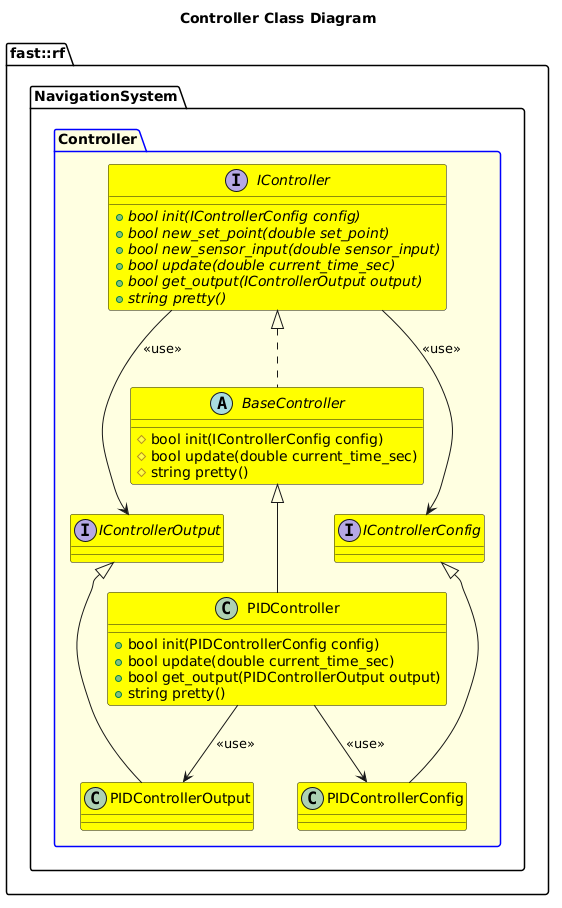

The diagram above was rendered by PlantUML. Its source (embedded in the PNG):
@startuml
title Controller Class Diagram
namespace fast::rf {
  namespace NavigationSystem  {
    package Controller #LightYellow;line:blue {
        interface IControllerOutput #Yellow {

        }
        interface IControllerConfig #Yellow {

        }
        interface IController #Yellow {
            +{abstract} bool init(IControllerConfig config)
            +{abstract} bool new_set_point(double set_point)
            +{abstract} bool new_sensor_input(double sensor_input)
            +{abstract} bool update(double current_time_sec)
            +{abstract} bool get_output(IControllerOutput output)
            +{abstract} string pretty()

        }
        IController --> IControllerOutput: <<use>>
        IController --> IControllerConfig: <<use>>
        abstract BaseController #Yellow {
            #bool init(IControllerConfig config)
            #bool update(double current_time_sec)
            #string pretty()
        }
        BaseController .up.|> IController
        class PIDControllerOutput #Yellow {

        }
        PIDControllerOutput -up-|> IControllerOutput
        class PIDControllerConfig #Yellow {

        }
        PIDControllerConfig -up-|> IControllerConfig
        class PIDController #Yellow {
            +bool init(PIDControllerConfig config)
            +bool update(double current_time_sec)
            +bool get_output(PIDControllerOutput output)
            +string pretty()
        }
        PIDController -up-|> BaseController
        PIDController --> PIDControllerOutput: <<use>>
        PIDController --> PIDControllerConfig: <<use>>
    }
  }
}
@enduml